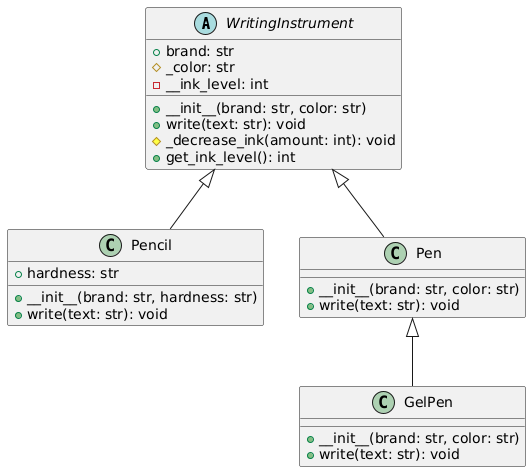

The diagram above was rendered by PlantUML. Its source (embedded in the PNG):
@startuml
abstract class WritingInstrument {
    + brand: str
    # _color: str
    - __ink_level: int
    + __init__(brand: str, color: str)
    + write(text: str): void
    # _decrease_ink(amount: int): void
    + get_ink_level(): int
}

class Pencil {
    + hardness: str
    + __init__(brand: str, hardness: str)
    + write(text: str): void
}

class Pen {
    + __init__(brand: str, color: str)
    + write(text: str): void
}

class GelPen {
    + __init__(brand: str, color: str)
    + write(text: str): void
}

WritingInstrument <|-- Pencil
WritingInstrument <|-- Pen
Pen <|-- GelPen
@enduml